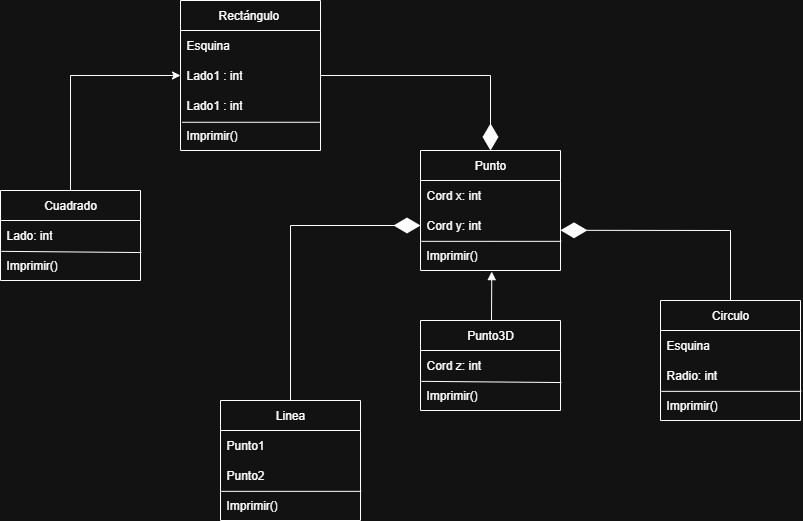

The diagram above was exported from draw.io. Its source (the exported page's mxGraphModel, read from the mxfile embedded in the PNG):
<mxGraphModel dx="2130" dy="1878" grid="1" gridSize="10" guides="1" tooltips="1" connect="1" arrows="1" fold="1" page="1" pageScale="1" pageWidth="827" pageHeight="1169" math="0" shadow="0">
  <root>
    <mxCell id="0" />
    <mxCell id="1" parent="0" />
    <mxCell id="TQMCMuo0T-p2rrc5MRDk-1" value="Punto" style="swimlane;fontStyle=0;childLayout=stackLayout;horizontal=1;startSize=30;horizontalStack=0;resizeParent=1;resizeParentMax=0;resizeLast=0;collapsible=1;marginBottom=0;whiteSpace=wrap;html=1;" vertex="1" parent="1">
      <mxGeometry x="400" y="-160" width="140" height="120" as="geometry" />
    </mxCell>
    <mxCell id="TQMCMuo0T-p2rrc5MRDk-2" value="Cord x: int" style="text;strokeColor=none;fillColor=none;align=left;verticalAlign=middle;spacingLeft=4;spacingRight=4;overflow=hidden;points=[[0,0.5],[1,0.5]];portConstraint=eastwest;rotatable=0;whiteSpace=wrap;html=1;" vertex="1" parent="TQMCMuo0T-p2rrc5MRDk-1">
      <mxGeometry y="30" width="140" height="30" as="geometry" />
    </mxCell>
    <mxCell id="TQMCMuo0T-p2rrc5MRDk-3" value="Cord y: int" style="text;strokeColor=none;fillColor=none;align=left;verticalAlign=middle;spacingLeft=4;spacingRight=4;overflow=hidden;points=[[0,0.5],[1,0.5]];portConstraint=eastwest;rotatable=0;whiteSpace=wrap;html=1;" vertex="1" parent="TQMCMuo0T-p2rrc5MRDk-1">
      <mxGeometry y="60" width="140" height="30" as="geometry" />
    </mxCell>
    <mxCell id="TQMCMuo0T-p2rrc5MRDk-4" value="Imprimir()" style="text;strokeColor=none;fillColor=none;align=left;verticalAlign=middle;spacingLeft=4;spacingRight=4;overflow=hidden;points=[[0,0.5],[1,0.5]];portConstraint=eastwest;rotatable=0;whiteSpace=wrap;html=1;" vertex="1" parent="TQMCMuo0T-p2rrc5MRDk-1">
      <mxGeometry y="90" width="140" height="30" as="geometry" />
    </mxCell>
    <mxCell id="TQMCMuo0T-p2rrc5MRDk-5" value="" style="endArrow=none;html=1;rounded=0;entryX=1.005;entryY=1.028;entryDx=0;entryDy=0;entryPerimeter=0;exitX=0.006;exitY=0.028;exitDx=0;exitDy=0;exitPerimeter=0;" edge="1" parent="TQMCMuo0T-p2rrc5MRDk-1" source="TQMCMuo0T-p2rrc5MRDk-4" target="TQMCMuo0T-p2rrc5MRDk-3">
      <mxGeometry width="50" height="50" relative="1" as="geometry">
        <mxPoint x="40" y="90" as="sourcePoint" />
        <mxPoint x="90" y="40" as="targetPoint" />
      </mxGeometry>
    </mxCell>
    <mxCell id="TQMCMuo0T-p2rrc5MRDk-6" value="Rectángulo&amp;nbsp;" style="swimlane;fontStyle=0;childLayout=stackLayout;horizontal=1;startSize=30;horizontalStack=0;resizeParent=1;resizeParentMax=0;resizeLast=0;collapsible=1;marginBottom=0;whiteSpace=wrap;html=1;" vertex="1" parent="1">
      <mxGeometry x="160" y="-310" width="140" height="150" as="geometry" />
    </mxCell>
    <mxCell id="TQMCMuo0T-p2rrc5MRDk-7" value="Esquina" style="text;strokeColor=none;fillColor=none;align=left;verticalAlign=middle;spacingLeft=4;spacingRight=4;overflow=hidden;points=[[0,0.5],[1,0.5]];portConstraint=eastwest;rotatable=0;whiteSpace=wrap;html=1;" vertex="1" parent="TQMCMuo0T-p2rrc5MRDk-6">
      <mxGeometry y="30" width="140" height="30" as="geometry" />
    </mxCell>
    <mxCell id="TQMCMuo0T-p2rrc5MRDk-8" value="Lado1 : int" style="text;strokeColor=none;fillColor=none;align=left;verticalAlign=middle;spacingLeft=4;spacingRight=4;overflow=hidden;points=[[0,0.5],[1,0.5]];portConstraint=eastwest;rotatable=0;whiteSpace=wrap;html=1;" vertex="1" parent="TQMCMuo0T-p2rrc5MRDk-6">
      <mxGeometry y="60" width="140" height="30" as="geometry" />
    </mxCell>
    <mxCell id="TQMCMuo0T-p2rrc5MRDk-11" value="Lado1 : int" style="text;strokeColor=none;fillColor=none;align=left;verticalAlign=middle;spacingLeft=4;spacingRight=4;overflow=hidden;points=[[0,0.5],[1,0.5]];portConstraint=eastwest;rotatable=0;whiteSpace=wrap;html=1;" vertex="1" parent="TQMCMuo0T-p2rrc5MRDk-6">
      <mxGeometry y="90" width="140" height="30" as="geometry" />
    </mxCell>
    <mxCell id="TQMCMuo0T-p2rrc5MRDk-9" value="Imprimir()" style="text;strokeColor=none;fillColor=none;align=left;verticalAlign=middle;spacingLeft=4;spacingRight=4;overflow=hidden;points=[[0,0.5],[1,0.5]];portConstraint=eastwest;rotatable=0;whiteSpace=wrap;html=1;" vertex="1" parent="TQMCMuo0T-p2rrc5MRDk-6">
      <mxGeometry y="120" width="140" height="30" as="geometry" />
    </mxCell>
    <mxCell id="TQMCMuo0T-p2rrc5MRDk-13" value="" style="endArrow=none;html=1;rounded=0;exitX=0.011;exitY=1.059;exitDx=0;exitDy=0;exitPerimeter=0;entryX=0.994;entryY=0.059;entryDx=0;entryDy=0;entryPerimeter=0;" edge="1" parent="TQMCMuo0T-p2rrc5MRDk-6" source="TQMCMuo0T-p2rrc5MRDk-11" target="TQMCMuo0T-p2rrc5MRDk-9">
      <mxGeometry width="50" height="50" relative="1" as="geometry">
        <mxPoint x="170" y="150" as="sourcePoint" />
        <mxPoint x="220" y="100" as="targetPoint" />
      </mxGeometry>
    </mxCell>
    <mxCell id="TQMCMuo0T-p2rrc5MRDk-14" value="Linea" style="swimlane;fontStyle=0;childLayout=stackLayout;horizontal=1;startSize=30;horizontalStack=0;resizeParent=1;resizeParentMax=0;resizeLast=0;collapsible=1;marginBottom=0;whiteSpace=wrap;html=1;" vertex="1" parent="1">
      <mxGeometry x="200" y="90" width="140" height="120" as="geometry" />
    </mxCell>
    <mxCell id="TQMCMuo0T-p2rrc5MRDk-15" value="Punto1" style="text;strokeColor=none;fillColor=none;align=left;verticalAlign=middle;spacingLeft=4;spacingRight=4;overflow=hidden;points=[[0,0.5],[1,0.5]];portConstraint=eastwest;rotatable=0;whiteSpace=wrap;html=1;" vertex="1" parent="TQMCMuo0T-p2rrc5MRDk-14">
      <mxGeometry y="30" width="140" height="30" as="geometry" />
    </mxCell>
    <mxCell id="TQMCMuo0T-p2rrc5MRDk-16" value="Punto2" style="text;strokeColor=none;fillColor=none;align=left;verticalAlign=middle;spacingLeft=4;spacingRight=4;overflow=hidden;points=[[0,0.5],[1,0.5]];portConstraint=eastwest;rotatable=0;whiteSpace=wrap;html=1;" vertex="1" parent="TQMCMuo0T-p2rrc5MRDk-14">
      <mxGeometry y="60" width="140" height="30" as="geometry" />
    </mxCell>
    <mxCell id="TQMCMuo0T-p2rrc5MRDk-17" value="Imprimir()" style="text;strokeColor=none;fillColor=none;align=left;verticalAlign=middle;spacingLeft=4;spacingRight=4;overflow=hidden;points=[[0,0.5],[1,0.5]];portConstraint=eastwest;rotatable=0;whiteSpace=wrap;html=1;" vertex="1" parent="TQMCMuo0T-p2rrc5MRDk-14">
      <mxGeometry y="90" width="140" height="30" as="geometry" />
    </mxCell>
    <mxCell id="TQMCMuo0T-p2rrc5MRDk-18" value="" style="endArrow=none;html=1;rounded=0;entryX=1.005;entryY=1.028;entryDx=0;entryDy=0;entryPerimeter=0;exitX=0.006;exitY=0.028;exitDx=0;exitDy=0;exitPerimeter=0;" edge="1" parent="TQMCMuo0T-p2rrc5MRDk-14" source="TQMCMuo0T-p2rrc5MRDk-17" target="TQMCMuo0T-p2rrc5MRDk-16">
      <mxGeometry width="50" height="50" relative="1" as="geometry">
        <mxPoint x="40" y="90" as="sourcePoint" />
        <mxPoint x="90" y="40" as="targetPoint" />
      </mxGeometry>
    </mxCell>
    <mxCell id="TQMCMuo0T-p2rrc5MRDk-19" value="Punto3D" style="swimlane;fontStyle=0;childLayout=stackLayout;horizontal=1;startSize=30;horizontalStack=0;resizeParent=1;resizeParentMax=0;resizeLast=0;collapsible=1;marginBottom=0;whiteSpace=wrap;html=1;" vertex="1" parent="1">
      <mxGeometry x="400" y="10" width="140" height="90" as="geometry" />
    </mxCell>
    <mxCell id="TQMCMuo0T-p2rrc5MRDk-20" value="Cord z: int" style="text;strokeColor=none;fillColor=none;align=left;verticalAlign=middle;spacingLeft=4;spacingRight=4;overflow=hidden;points=[[0,0.5],[1,0.5]];portConstraint=eastwest;rotatable=0;whiteSpace=wrap;html=1;" vertex="1" parent="TQMCMuo0T-p2rrc5MRDk-19">
      <mxGeometry y="30" width="140" height="30" as="geometry" />
    </mxCell>
    <mxCell id="TQMCMuo0T-p2rrc5MRDk-22" value="Imprimir()" style="text;strokeColor=none;fillColor=none;align=left;verticalAlign=middle;spacingLeft=4;spacingRight=4;overflow=hidden;points=[[0,0.5],[1,0.5]];portConstraint=eastwest;rotatable=0;whiteSpace=wrap;html=1;" vertex="1" parent="TQMCMuo0T-p2rrc5MRDk-19">
      <mxGeometry y="60" width="140" height="30" as="geometry" />
    </mxCell>
    <mxCell id="TQMCMuo0T-p2rrc5MRDk-23" value="" style="endArrow=none;html=1;rounded=0;entryX=1.007;entryY=0.068;entryDx=0;entryDy=0;entryPerimeter=0;exitX=0.006;exitY=0.028;exitDx=0;exitDy=0;exitPerimeter=0;" edge="1" parent="TQMCMuo0T-p2rrc5MRDk-19" source="TQMCMuo0T-p2rrc5MRDk-22" target="TQMCMuo0T-p2rrc5MRDk-22">
      <mxGeometry width="50" height="50" relative="1" as="geometry">
        <mxPoint x="40" y="90" as="sourcePoint" />
        <mxPoint x="140.70000000000005" y="90.84000000000003" as="targetPoint" />
      </mxGeometry>
    </mxCell>
    <mxCell id="TQMCMuo0T-p2rrc5MRDk-24" value="Circulo" style="swimlane;fontStyle=0;childLayout=stackLayout;horizontal=1;startSize=30;horizontalStack=0;resizeParent=1;resizeParentMax=0;resizeLast=0;collapsible=1;marginBottom=0;whiteSpace=wrap;html=1;" vertex="1" parent="1">
      <mxGeometry x="640" y="-10" width="140" height="120" as="geometry" />
    </mxCell>
    <mxCell id="TQMCMuo0T-p2rrc5MRDk-25" value="Esquina" style="text;strokeColor=none;fillColor=none;align=left;verticalAlign=middle;spacingLeft=4;spacingRight=4;overflow=hidden;points=[[0,0.5],[1,0.5]];portConstraint=eastwest;rotatable=0;whiteSpace=wrap;html=1;" vertex="1" parent="TQMCMuo0T-p2rrc5MRDk-24">
      <mxGeometry y="30" width="140" height="30" as="geometry" />
    </mxCell>
    <mxCell id="TQMCMuo0T-p2rrc5MRDk-26" value="Radio: int" style="text;strokeColor=none;fillColor=none;align=left;verticalAlign=middle;spacingLeft=4;spacingRight=4;overflow=hidden;points=[[0,0.5],[1,0.5]];portConstraint=eastwest;rotatable=0;whiteSpace=wrap;html=1;" vertex="1" parent="TQMCMuo0T-p2rrc5MRDk-24">
      <mxGeometry y="60" width="140" height="30" as="geometry" />
    </mxCell>
    <mxCell id="TQMCMuo0T-p2rrc5MRDk-27" value="Imprimir()" style="text;strokeColor=none;fillColor=none;align=left;verticalAlign=middle;spacingLeft=4;spacingRight=4;overflow=hidden;points=[[0,0.5],[1,0.5]];portConstraint=eastwest;rotatable=0;whiteSpace=wrap;html=1;" vertex="1" parent="TQMCMuo0T-p2rrc5MRDk-24">
      <mxGeometry y="90" width="140" height="30" as="geometry" />
    </mxCell>
    <mxCell id="TQMCMuo0T-p2rrc5MRDk-28" value="" style="endArrow=none;html=1;rounded=0;entryX=1.005;entryY=1.028;entryDx=0;entryDy=0;entryPerimeter=0;exitX=0.006;exitY=0.028;exitDx=0;exitDy=0;exitPerimeter=0;" edge="1" parent="TQMCMuo0T-p2rrc5MRDk-24" source="TQMCMuo0T-p2rrc5MRDk-27" target="TQMCMuo0T-p2rrc5MRDk-26">
      <mxGeometry width="50" height="50" relative="1" as="geometry">
        <mxPoint x="40" y="90" as="sourcePoint" />
        <mxPoint x="90" y="40" as="targetPoint" />
      </mxGeometry>
    </mxCell>
    <mxCell id="TQMCMuo0T-p2rrc5MRDk-39" style="edgeStyle=orthogonalEdgeStyle;rounded=0;orthogonalLoop=1;jettySize=auto;html=1;exitX=0.5;exitY=0;exitDx=0;exitDy=0;entryX=0;entryY=0.5;entryDx=0;entryDy=0;" edge="1" parent="1" source="TQMCMuo0T-p2rrc5MRDk-29" target="TQMCMuo0T-p2rrc5MRDk-8">
      <mxGeometry relative="1" as="geometry" />
    </mxCell>
    <mxCell id="TQMCMuo0T-p2rrc5MRDk-29" value="Cuadrado" style="swimlane;fontStyle=0;childLayout=stackLayout;horizontal=1;startSize=30;horizontalStack=0;resizeParent=1;resizeParentMax=0;resizeLast=0;collapsible=1;marginBottom=0;whiteSpace=wrap;html=1;" vertex="1" parent="1">
      <mxGeometry x="-20" y="-120" width="140" height="90" as="geometry" />
    </mxCell>
    <mxCell id="TQMCMuo0T-p2rrc5MRDk-30" value="Lado: int" style="text;strokeColor=none;fillColor=none;align=left;verticalAlign=middle;spacingLeft=4;spacingRight=4;overflow=hidden;points=[[0,0.5],[1,0.5]];portConstraint=eastwest;rotatable=0;whiteSpace=wrap;html=1;" vertex="1" parent="TQMCMuo0T-p2rrc5MRDk-29">
      <mxGeometry y="30" width="140" height="30" as="geometry" />
    </mxCell>
    <mxCell id="TQMCMuo0T-p2rrc5MRDk-31" value="Imprimir()" style="text;strokeColor=none;fillColor=none;align=left;verticalAlign=middle;spacingLeft=4;spacingRight=4;overflow=hidden;points=[[0,0.5],[1,0.5]];portConstraint=eastwest;rotatable=0;whiteSpace=wrap;html=1;" vertex="1" parent="TQMCMuo0T-p2rrc5MRDk-29">
      <mxGeometry y="60" width="140" height="30" as="geometry" />
    </mxCell>
    <mxCell id="TQMCMuo0T-p2rrc5MRDk-32" value="" style="endArrow=none;html=1;rounded=0;entryX=1.007;entryY=0.068;entryDx=0;entryDy=0;entryPerimeter=0;exitX=0.006;exitY=0.028;exitDx=0;exitDy=0;exitPerimeter=0;" edge="1" parent="TQMCMuo0T-p2rrc5MRDk-29" source="TQMCMuo0T-p2rrc5MRDk-31" target="TQMCMuo0T-p2rrc5MRDk-31">
      <mxGeometry width="50" height="50" relative="1" as="geometry">
        <mxPoint x="40" y="90" as="sourcePoint" />
        <mxPoint x="140.70000000000005" y="90.84000000000003" as="targetPoint" />
      </mxGeometry>
    </mxCell>
    <mxCell id="TQMCMuo0T-p2rrc5MRDk-35" value="" style="html=1;verticalAlign=bottom;endArrow=block;curved=0;rounded=0;entryX=0.509;entryY=1.037;entryDx=0;entryDy=0;entryPerimeter=0;" edge="1" parent="1" target="TQMCMuo0T-p2rrc5MRDk-4">
      <mxGeometry width="80" relative="1" as="geometry">
        <mxPoint x="471" y="10" as="sourcePoint" />
        <mxPoint x="440" y="80" as="targetPoint" />
      </mxGeometry>
    </mxCell>
    <mxCell id="TQMCMuo0T-p2rrc5MRDk-36" value="" style="endArrow=diamondThin;endFill=1;endSize=24;html=1;rounded=0;entryX=0;entryY=0.5;entryDx=0;entryDy=0;exitX=0.5;exitY=0;exitDx=0;exitDy=0;" edge="1" parent="1" source="TQMCMuo0T-p2rrc5MRDk-14" target="TQMCMuo0T-p2rrc5MRDk-3">
      <mxGeometry width="160" relative="1" as="geometry">
        <mxPoint x="180" y="64.57" as="sourcePoint" />
        <mxPoint x="340" y="64.57" as="targetPoint" />
        <Array as="points">
          <mxPoint x="270" y="-85" />
        </Array>
      </mxGeometry>
    </mxCell>
    <mxCell id="TQMCMuo0T-p2rrc5MRDk-37" value="" style="endArrow=diamondThin;endFill=1;endSize=24;html=1;rounded=0;entryX=1;entryY=0.66;entryDx=0;entryDy=0;exitX=0.5;exitY=0;exitDx=0;exitDy=0;entryPerimeter=0;" edge="1" parent="1" source="TQMCMuo0T-p2rrc5MRDk-24" target="TQMCMuo0T-p2rrc5MRDk-3">
      <mxGeometry width="160" relative="1" as="geometry">
        <mxPoint x="440" y="335" as="sourcePoint" />
        <mxPoint x="570" y="110" as="targetPoint" />
        <Array as="points">
          <mxPoint x="710" y="-80" />
        </Array>
      </mxGeometry>
    </mxCell>
    <mxCell id="TQMCMuo0T-p2rrc5MRDk-38" value="" style="endArrow=diamondThin;endFill=1;endSize=24;html=1;rounded=0;entryX=0.5;entryY=0;entryDx=0;entryDy=0;exitX=1;exitY=0.5;exitDx=0;exitDy=0;" edge="1" parent="1" source="TQMCMuo0T-p2rrc5MRDk-8" target="TQMCMuo0T-p2rrc5MRDk-1">
      <mxGeometry width="160" relative="1" as="geometry">
        <mxPoint x="920" y="-110" as="sourcePoint" />
        <mxPoint x="750" y="-180" as="targetPoint" />
        <Array as="points">
          <mxPoint x="470" y="-235" />
        </Array>
      </mxGeometry>
    </mxCell>
  </root>
</mxGraphModel>